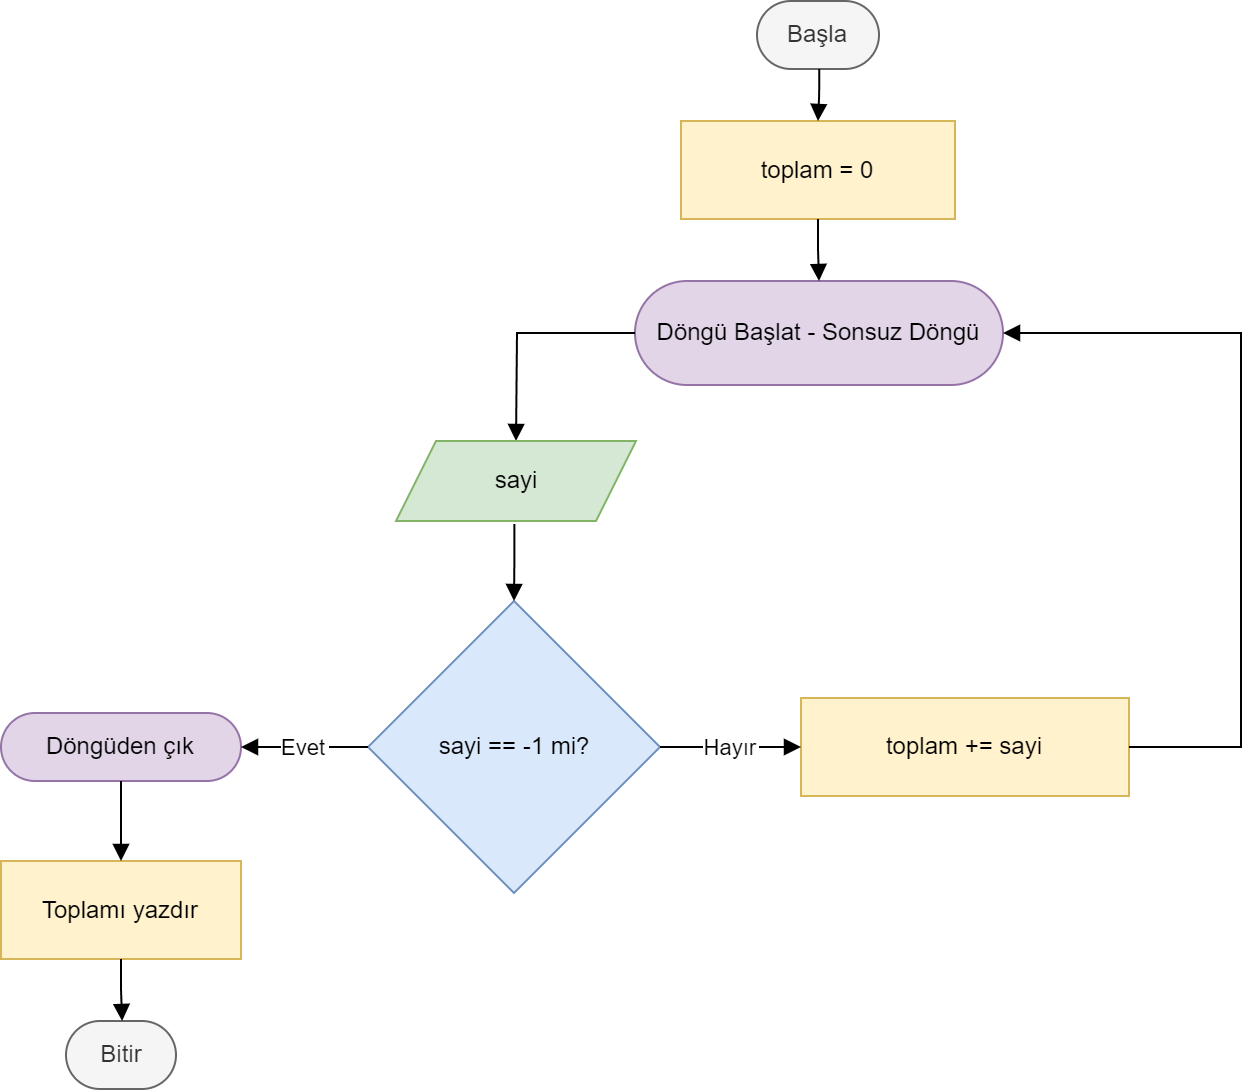

The diagram above was exported from draw.io. Its source (the exported page's mxGraphModel, read from the mxfile embedded in the PNG):
<mxGraphModel dx="1646" dy="505" grid="1" gridSize="10" guides="1" tooltips="1" connect="1" arrows="1" fold="1" page="1" pageScale="1" pageWidth="827" pageHeight="1169" math="0" shadow="0">
  <root>
    <mxCell id="0" />
    <mxCell id="1" parent="0" />
    <mxCell id="Eu-viBtnk59A7gkyaujT-1" value="Başla" style="rounded=1;whiteSpace=wrap;arcSize=50;strokeWidth=1;fillColor=#f5f5f5;fontColor=#333333;strokeColor=#666666;" vertex="1" parent="1">
      <mxGeometry x="168" y="20" width="61" height="34" as="geometry" />
    </mxCell>
    <mxCell id="Eu-viBtnk59A7gkyaujT-2" value="toplam = 0" style="whiteSpace=wrap;strokeWidth=1;fillColor=#fff2cc;strokeColor=#d6b656;" vertex="1" parent="1">
      <mxGeometry x="130" y="80" width="137" height="49" as="geometry" />
    </mxCell>
    <mxCell id="Eu-viBtnk59A7gkyaujT-3" value="Döngü Başlat - Sonsuz Döngü" style="rounded=1;whiteSpace=wrap;arcSize=50;strokeWidth=1;fillColor=#e1d5e7;strokeColor=#9673a6;" vertex="1" parent="1">
      <mxGeometry x="107" y="160" width="184" height="52" as="geometry" />
    </mxCell>
    <mxCell id="Eu-viBtnk59A7gkyaujT-5" value="sayi == -1 mi?" style="rhombus;strokeWidth=1;whiteSpace=wrap;fillColor=#dae8fc;strokeColor=#6c8ebf;" vertex="1" parent="1">
      <mxGeometry x="-26.5" y="320" width="146" height="146" as="geometry" />
    </mxCell>
    <mxCell id="Eu-viBtnk59A7gkyaujT-6" value="Döngüden çık" style="rounded=1;whiteSpace=wrap;arcSize=50;strokeWidth=1;fillColor=#e1d5e7;strokeColor=#9673a6;" vertex="1" parent="1">
      <mxGeometry x="-210" y="376" width="120" height="34" as="geometry" />
    </mxCell>
    <mxCell id="Eu-viBtnk59A7gkyaujT-7" value="toplam += sayi" style="whiteSpace=wrap;strokeWidth=1;fillColor=#fff2cc;strokeColor=#d6b656;" vertex="1" parent="1">
      <mxGeometry x="190" y="368.5" width="164" height="49" as="geometry" />
    </mxCell>
    <mxCell id="Eu-viBtnk59A7gkyaujT-8" value="Toplamı yazdır" style="whiteSpace=wrap;strokeWidth=1;fillColor=#fff2cc;strokeColor=#d6b656;" vertex="1" parent="1">
      <mxGeometry x="-210" y="450" width="120" height="49" as="geometry" />
    </mxCell>
    <mxCell id="Eu-viBtnk59A7gkyaujT-9" value="Bitir" style="rounded=1;whiteSpace=wrap;arcSize=50;strokeWidth=1;fillColor=#f5f5f5;fontColor=#333333;strokeColor=#666666;" vertex="1" parent="1">
      <mxGeometry x="-177.5" y="530" width="55" height="34" as="geometry" />
    </mxCell>
    <mxCell id="Eu-viBtnk59A7gkyaujT-10" value="" style="startArrow=none;endArrow=block;exitX=0.51;exitY=1;entryX=0.5;entryY=0;rounded=0;edgeStyle=orthogonalEdgeStyle;strokeWidth=1;" edge="1" parent="1" source="Eu-viBtnk59A7gkyaujT-1" target="Eu-viBtnk59A7gkyaujT-2">
      <mxGeometry relative="1" as="geometry" />
    </mxCell>
    <mxCell id="Eu-viBtnk59A7gkyaujT-11" value="" style="startArrow=none;endArrow=block;exitX=0.5;exitY=1;entryX=0.5;entryY=0;rounded=0;edgeStyle=orthogonalEdgeStyle;strokeWidth=1;" edge="1" parent="1" source="Eu-viBtnk59A7gkyaujT-2" target="Eu-viBtnk59A7gkyaujT-3">
      <mxGeometry relative="1" as="geometry" />
    </mxCell>
    <mxCell id="Eu-viBtnk59A7gkyaujT-12" value="" style="startArrow=none;endArrow=block;entryX=0.5;entryY=-0.01;rounded=0;edgeStyle=orthogonalEdgeStyle;exitX=0;exitY=0.5;exitDx=0;exitDy=0;strokeWidth=1;" edge="1" parent="1" source="Eu-viBtnk59A7gkyaujT-3">
      <mxGeometry relative="1" as="geometry">
        <mxPoint x="100" y="186" as="sourcePoint" />
        <mxPoint x="47.5" y="240" as="targetPoint" />
      </mxGeometry>
    </mxCell>
    <mxCell id="Eu-viBtnk59A7gkyaujT-13" value="" style="startArrow=none;endArrow=block;exitX=0.493;exitY=1.038;entryX=0.5;entryY=0;rounded=0;edgeStyle=orthogonalEdgeStyle;strokeWidth=1;exitDx=0;exitDy=0;exitPerimeter=0;" edge="1" parent="1" source="Eu-viBtnk59A7gkyaujT-19" target="Eu-viBtnk59A7gkyaujT-5">
      <mxGeometry relative="1" as="geometry">
        <mxPoint x="47.5" y="289" as="sourcePoint" />
      </mxGeometry>
    </mxCell>
    <mxCell id="Eu-viBtnk59A7gkyaujT-14" value="Evet" style="startArrow=none;endArrow=block;exitX=0;exitY=0.5;entryX=1;entryY=0.5;rounded=0;edgeStyle=orthogonalEdgeStyle;exitDx=0;exitDy=0;entryDx=0;entryDy=0;strokeWidth=1;" edge="1" parent="1" source="Eu-viBtnk59A7gkyaujT-5" target="Eu-viBtnk59A7gkyaujT-6">
      <mxGeometry relative="1" as="geometry">
        <Array as="points">
          <mxPoint x="-70" y="393" />
          <mxPoint x="-70" y="393" />
        </Array>
      </mxGeometry>
    </mxCell>
    <mxCell id="Eu-viBtnk59A7gkyaujT-15" value="Hayır" style="startArrow=none;endArrow=block;exitX=1;exitY=0.5;entryX=0;entryY=0.5;rounded=0;edgeStyle=orthogonalEdgeStyle;exitDx=0;exitDy=0;entryDx=0;entryDy=0;strokeWidth=1;" edge="1" parent="1" source="Eu-viBtnk59A7gkyaujT-5" target="Eu-viBtnk59A7gkyaujT-7">
      <mxGeometry relative="1" as="geometry" />
    </mxCell>
    <mxCell id="Eu-viBtnk59A7gkyaujT-16" value="" style="startArrow=none;endArrow=block;exitX=1;exitY=0.5;entryX=1;entryY=0.5;rounded=0;edgeStyle=orthogonalEdgeStyle;exitDx=0;exitDy=0;entryDx=0;entryDy=0;strokeWidth=1;" edge="1" parent="1" source="Eu-viBtnk59A7gkyaujT-7" target="Eu-viBtnk59A7gkyaujT-3">
      <mxGeometry relative="1" as="geometry">
        <Array as="points">
          <mxPoint x="410" y="393" />
          <mxPoint x="410" y="186" />
        </Array>
      </mxGeometry>
    </mxCell>
    <mxCell id="Eu-viBtnk59A7gkyaujT-17" value="" style="startArrow=none;endArrow=block;exitX=0.5;exitY=0.99;entryX=0.5;entryY=0.01;rounded=0;edgeStyle=orthogonalEdgeStyle;strokeWidth=1;" edge="1" parent="1" source="Eu-viBtnk59A7gkyaujT-6" target="Eu-viBtnk59A7gkyaujT-8">
      <mxGeometry relative="1" as="geometry" />
    </mxCell>
    <mxCell id="Eu-viBtnk59A7gkyaujT-18" value="" style="startArrow=none;endArrow=block;exitX=0.5;exitY=1.01;entryX=0.51;entryY=0.01;rounded=0;edgeStyle=orthogonalEdgeStyle;strokeWidth=1;" edge="1" parent="1" source="Eu-viBtnk59A7gkyaujT-8" target="Eu-viBtnk59A7gkyaujT-9">
      <mxGeometry relative="1" as="geometry" />
    </mxCell>
    <mxCell id="Eu-viBtnk59A7gkyaujT-19" value="sayi" style="shape=parallelogram;perimeter=parallelogramPerimeter;whiteSpace=wrap;html=1;fixedSize=1;fillColor=#d5e8d4;strokeColor=#82b366;" vertex="1" parent="1">
      <mxGeometry x="-12.5" y="240" width="120" height="40" as="geometry" />
    </mxCell>
  </root>
</mxGraphModel>